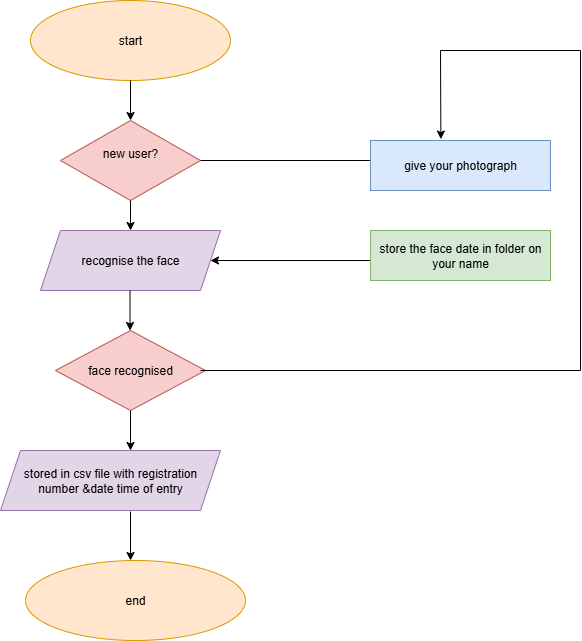

The diagram above was exported from draw.io. Its source (the exported page's mxGraphModel, read from the mxfile embedded in the PNG):
<mxGraphModel dx="1489" dy="729" grid="1" gridSize="10" guides="1" tooltips="1" connect="1" arrows="1" fold="1" page="1" pageScale="1" pageWidth="850" pageHeight="1100" math="0" shadow="0">
  <root>
    <mxCell id="0" />
    <mxCell id="1" parent="0" />
    <mxCell id="ei8lNOjNsQPvXUEqGFIv-1" value="start" style="ellipse;whiteSpace=wrap;html=1;fillColor=#ffe6cc;strokeColor=#d79b00;" vertex="1" parent="1">
      <mxGeometry x="210" y="20" width="200" height="80" as="geometry" />
    </mxCell>
    <mxCell id="ei8lNOjNsQPvXUEqGFIv-2" value="" style="endArrow=classic;html=1;rounded=0;" edge="1" parent="1">
      <mxGeometry width="50" height="50" relative="1" as="geometry">
        <mxPoint x="310" y="100" as="sourcePoint" />
        <mxPoint x="310" y="140" as="targetPoint" />
      </mxGeometry>
    </mxCell>
    <mxCell id="ei8lNOjNsQPvXUEqGFIv-3" value="new user?&lt;div&gt;&lt;br&gt;&lt;/div&gt;" style="rhombus;whiteSpace=wrap;html=1;fillColor=#f8cecc;strokeColor=#b85450;" vertex="1" parent="1">
      <mxGeometry x="240" y="140" width="140" height="80" as="geometry" />
    </mxCell>
    <mxCell id="ei8lNOjNsQPvXUEqGFIv-5" value="" style="endArrow=classic;html=1;rounded=0;" edge="1" parent="1">
      <mxGeometry width="50" height="50" relative="1" as="geometry">
        <mxPoint x="310" y="220" as="sourcePoint" />
        <mxPoint x="310" y="250" as="targetPoint" />
      </mxGeometry>
    </mxCell>
    <mxCell id="ei8lNOjNsQPvXUEqGFIv-6" value="recognise the face" style="shape=parallelogram;perimeter=parallelogramPerimeter;whiteSpace=wrap;html=1;fixedSize=1;fillColor=#e1d5e7;strokeColor=#9673a6;" vertex="1" parent="1">
      <mxGeometry x="220" y="250" width="180" height="60" as="geometry" />
    </mxCell>
    <mxCell id="ei8lNOjNsQPvXUEqGFIv-7" value="" style="endArrow=classic;html=1;rounded=0;" edge="1" parent="1">
      <mxGeometry width="50" height="50" relative="1" as="geometry">
        <mxPoint x="309.5" y="310" as="sourcePoint" />
        <mxPoint x="309.5" y="350" as="targetPoint" />
      </mxGeometry>
    </mxCell>
    <mxCell id="ei8lNOjNsQPvXUEqGFIv-8" value="face recognised" style="rhombus;whiteSpace=wrap;html=1;fillColor=#f8cecc;strokeColor=#b85450;" vertex="1" parent="1">
      <mxGeometry x="235" y="350" width="150" height="80" as="geometry" />
    </mxCell>
    <mxCell id="ei8lNOjNsQPvXUEqGFIv-9" value="" style="endArrow=classic;html=1;rounded=0;" edge="1" parent="1">
      <mxGeometry width="50" height="50" relative="1" as="geometry">
        <mxPoint x="310" y="430" as="sourcePoint" />
        <mxPoint x="310" y="470" as="targetPoint" />
      </mxGeometry>
    </mxCell>
    <mxCell id="ei8lNOjNsQPvXUEqGFIv-10" value="stored in csv file with registration&lt;div&gt;number &amp;amp;date time of entry&lt;/div&gt;" style="shape=parallelogram;perimeter=parallelogramPerimeter;whiteSpace=wrap;html=1;fixedSize=1;fillColor=#e1d5e7;strokeColor=#9673a6;" vertex="1" parent="1">
      <mxGeometry x="180" y="470" width="220" height="60" as="geometry" />
    </mxCell>
    <mxCell id="ei8lNOjNsQPvXUEqGFIv-12" value="" style="endArrow=classic;html=1;rounded=0;" edge="1" parent="1">
      <mxGeometry width="50" height="50" relative="1" as="geometry">
        <mxPoint x="310" y="531" as="sourcePoint" />
        <mxPoint x="310" y="580" as="targetPoint" />
      </mxGeometry>
    </mxCell>
    <mxCell id="ei8lNOjNsQPvXUEqGFIv-14" value="" style="endArrow=none;html=1;rounded=0;" edge="1" parent="1">
      <mxGeometry width="50" height="50" relative="1" as="geometry">
        <mxPoint x="380" y="180" as="sourcePoint" />
        <mxPoint x="550" y="180" as="targetPoint" />
      </mxGeometry>
    </mxCell>
    <mxCell id="ei8lNOjNsQPvXUEqGFIv-15" value="give your photograph" style="rounded=0;whiteSpace=wrap;html=1;fillColor=#dae8fc;strokeColor=#6c8ebf;" vertex="1" parent="1">
      <mxGeometry x="550" y="160" width="180" height="50" as="geometry" />
    </mxCell>
    <mxCell id="ei8lNOjNsQPvXUEqGFIv-16" value="" style="endArrow=classic;html=1;rounded=0;entryX=1;entryY=0.5;entryDx=0;entryDy=0;" edge="1" parent="1" target="ei8lNOjNsQPvXUEqGFIv-6">
      <mxGeometry width="50" height="50" relative="1" as="geometry">
        <mxPoint x="550" y="280" as="sourcePoint" />
        <mxPoint x="530" y="280" as="targetPoint" />
      </mxGeometry>
    </mxCell>
    <mxCell id="ei8lNOjNsQPvXUEqGFIv-17" value="store the face date in folder on your name" style="rounded=0;whiteSpace=wrap;html=1;fillColor=#d5e8d4;strokeColor=#82b366;" vertex="1" parent="1">
      <mxGeometry x="550" y="250" width="180" height="50" as="geometry" />
    </mxCell>
    <mxCell id="ei8lNOjNsQPvXUEqGFIv-19" value="" style="endArrow=none;html=1;rounded=0;" edge="1" parent="1">
      <mxGeometry width="50" height="50" relative="1" as="geometry">
        <mxPoint x="380" y="390" as="sourcePoint" />
        <mxPoint x="760" y="390" as="targetPoint" />
      </mxGeometry>
    </mxCell>
    <mxCell id="ei8lNOjNsQPvXUEqGFIv-21" value="" style="endArrow=none;html=1;rounded=0;" edge="1" parent="1">
      <mxGeometry width="50" height="50" relative="1" as="geometry">
        <mxPoint x="760" y="390" as="sourcePoint" />
        <mxPoint x="760" y="70" as="targetPoint" />
      </mxGeometry>
    </mxCell>
    <mxCell id="ei8lNOjNsQPvXUEqGFIv-22" value="" style="endArrow=none;html=1;rounded=0;" edge="1" parent="1">
      <mxGeometry width="50" height="50" relative="1" as="geometry">
        <mxPoint x="620" y="70" as="sourcePoint" />
        <mxPoint x="760" y="70" as="targetPoint" />
      </mxGeometry>
    </mxCell>
    <mxCell id="ei8lNOjNsQPvXUEqGFIv-23" value="" style="endArrow=classic;html=1;rounded=0;entryX=0.391;entryY=-0.028;entryDx=0;entryDy=0;entryPerimeter=0;" edge="1" parent="1" target="ei8lNOjNsQPvXUEqGFIv-15">
      <mxGeometry width="50" height="50" relative="1" as="geometry">
        <mxPoint x="620" y="70" as="sourcePoint" />
        <mxPoint x="580" y="60" as="targetPoint" />
      </mxGeometry>
    </mxCell>
    <mxCell id="ei8lNOjNsQPvXUEqGFIv-24" value="end" style="ellipse;whiteSpace=wrap;html=1;fillColor=#ffe6cc;strokeColor=#d79b00;" vertex="1" parent="1">
      <mxGeometry x="205" y="580" width="220" height="80" as="geometry" />
    </mxCell>
  </root>
</mxGraphModel>